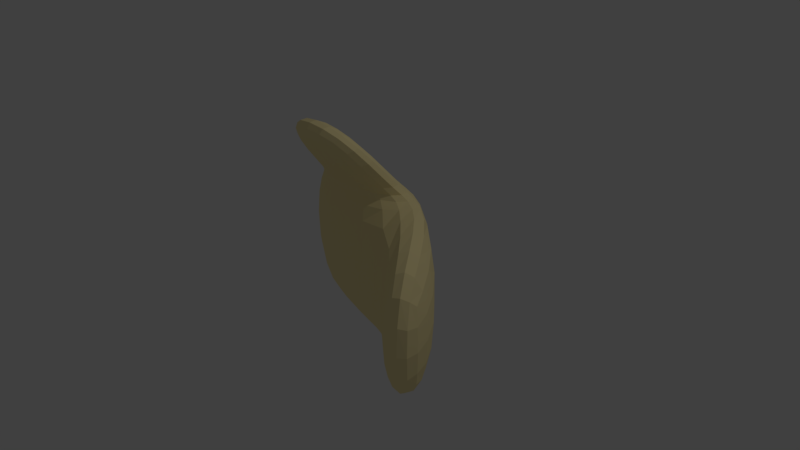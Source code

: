 # Source: BabyHand.blend  (saved by Blender 2.78.0; exported with 4.5.12 LTS)
import bpy
from mathutils import Matrix  # noqa: F401  (used for matrix-valued properties, if any)

bpy.ops.wm.read_factory_settings(use_empty=True)
scene = bpy.context.scene
scene.name = 'Scene'

# ---- collections
col_collection_1 = bpy.data.collections.new('Collection 1'); scene.collection.children.link(col_collection_1)

# ---- materials (node trees are filled in below, after node groups)
mat_babyhand = bpy.data.materials.new('BabyHand')
mat_babyhand.alpha_threshold = 0.0
mat_babyhand.use_transparent_shadow = False
mat_babyhand.diffuse_color = (1.0, 0.8505, 0.4321, 1.0)
mat_babyhand.roughness = 0.5
mat_babyhand.line_color = (0.0, 0.0, 0.0, 1.0)

# ---- material node trees

# ---- world
world_world = bpy.data.worlds.new('World'); scene.world = world_world
world_world.color = (0.05088, 0.05088, 0.05088)
world_world.use_sun_shadow = False
world_world.sun_shadow_jitter_overblur = 0.0
world_world.cycles.sampling_method = 'MANUAL'

# ---- cameras
cam_camera = bpy.data.cameras.new('Camera')
cam_camera.clip_end = 100.0
cam_camera.lens = 35.0
cam_camera.sensor_width = 32.0
cam_camera.sensor_height = 18.0
cam_camera.ortho_scale = 7.314
cam_camera.dof.focus_distance = 0.0
cam_camera.dof.aperture_fstop = 128.0

# ---- lights
light_lamp = bpy.data.lights.new('Lamp', 'POINT')
light_lamp.transmission_factor = 0.0
light_lamp.cutoff_distance = 30.0
light_lamp.energy = 100.0
light_lamp.shadow_buffer_clip_start = 1.001
light_lamp.shadow_soft_size = 0.1
light_lamp.shadow_maximum_resolution = 0.006
light_lamp.use_absolute_resolution = True

# ---- meshes
me_hand = bpy.data.meshes.new('Hand')
me_hand.from_pydata([(1.19, 0.3436, -1.0), (0.8098, -0.3436, -1.0), (-1.0, -0.3928, -1.0), (-1.0, 0.3928, -1.0), (1.19, 0.3436, 1.0), (0.8098, -0.3436, 1.0), (-1.0, -0.3928, 1.0), (-1.0, 0.3928, 1.0), (2.4, -1.42, -1.0), (1.616, -1.466, -1.0), (2.4, -1.42, 1.0), (1.616, -1.466, 1.0), (0.7342, 0.212, 1.0), (0.4995, -0.212, 1.0), (-0.6168, 0.2423, 1.0), (-0.6168, -0.2423, 1.0), (0.6681, -0.7417, 2.212), (0.4334, -1.017, 1.89), (-0.6828, -0.722, 2.236), (-0.6828, -1.037, 1.867)], [], [(0, 1, 2, 3), (6, 5, 13, 15), (4, 5, 11, 10), (1, 5, 6, 2), (2, 6, 7, 3), (4, 0, 3, 7), (8, 10, 11, 9), (5, 1, 9, 11), (0, 4, 10, 8), (1, 0, 8, 9), (15, 13, 17, 19), (5, 4, 12, 13), (7, 6, 15, 14), (4, 7, 14, 12), (16, 18, 19, 17), (13, 12, 16, 17), (14, 15, 19, 18), (12, 14, 18, 16)])
me_hand.materials.append(mat_babyhand)
me_hand.use_remesh_preserve_volume = False
me_hand.use_remesh_preserve_attributes = False
me_hand.use_mirror_vertex_groups = False
me_hand.update()
arm_armature = bpy.data.armatures.new('Armature')  # bones are not reproduced

# ---- objects
ob_armature = bpy.data.objects.new('Armature', arm_armature)
ob_hand = bpy.data.objects.new('Hand', me_hand)
ob_lamp = bpy.data.objects.new('Lamp', light_lamp)
ob_camera = bpy.data.objects.new('Camera', cam_camera)

# ---- transforms, parenting, visibility, modifiers, constraints
ob_armature.location = (0.0, 0.0, 0.0)
ob_armature.show_in_front = True
ob_armature.lineart.crease_threshold = 0.0
ob_hand.parent = ob_armature
ob_hand.location = (0.0, 0.0, 0.0)
ob_hand.lock_rotations_4d = False
ob_hand.empty_display_type = 'ARROWS'
ob_hand.lineart.crease_threshold = 0.0
_vg = ob_hand.vertex_groups.new(name='Bone')
for _i, _w in zip([0, 1, 2, 3, 4, 5, 6, 7, 8, 9, 10, 11, 12, 13, 14, 15, 16, 17, 18, 19], [0.2127, 0.725, 0.9543, 0.9243, 0.2572, 0.7522, 0.9313, 0.9182, 0.01025, 0.08537, 0.02554, 0.08088, 0.6899, 0.7835, 0.9002, 0.8892, 0.8095, 0.8157, 0.8485, 0.8484]): _vg.add([_i], _w, 'REPLACE')
_vg = ob_hand.vertex_groups.new(name='Bone.001')
for _i, _w in zip([0, 1, 2, 3, 4, 5, 6, 7, 8, 9, 10, 11, 12, 13, 14, 15, 16, 17, 18, 19], [0.7873, 0.275, 0.04132, 0.07575, 0.7428, 0.2478, 0.06872, 0.08182, 0.9699, 0.9146, 0.9622, 0.9191, 0.3101, 0.2165, 0.09982, 0.1108, 0.1905, 0.1843, 0.1515, 0.1516]): _vg.add([_i], _w, 'REPLACE')
_m = ob_hand.modifiers.new('Subsurf', 'SUBSURF')
_m.uv_smooth = 'PRESERVE_CORNERS'
_m.quality = 2
_m.show_only_control_edges = False
_m = ob_hand.modifiers.new('Armature', 'ARMATURE')
_m.object = ob_armature
ob_lamp.location = (4.076, 1.005, 5.904)
ob_lamp.rotation_euler = (0.6503, 0.05522, 1.866)
ob_lamp.lock_rotations_4d = False
ob_lamp.empty_display_type = 'ARROWS'
ob_lamp.color = (0.0, 0.0, 0.0, 0.0)
ob_lamp.lineart.crease_threshold = 0.0
ob_camera.location = (7.481, -6.508, 5.344)
ob_camera.rotation_euler = (1.109, 0.0, 0.8149)
ob_camera.lock_rotations_4d = False
ob_camera.empty_display_type = 'ARROWS'
ob_camera.color = (0.0, 0.0, 0.0, 0.0)
ob_camera.display_type = 'WIRE'
ob_camera.lineart.crease_threshold = 0.0

# ---- collection membership
col_collection_1.objects.link(ob_armature)
col_collection_1.objects.link(ob_hand)
col_collection_1.objects.link(ob_lamp)
col_collection_1.objects.link(ob_camera)

# ---- scene / render settings (as saved in the file)
scene.camera = ob_camera
scene.frame_start = 1; scene.frame_end = 10; scene.frame_set(3)
scene.render.engine = 'BLENDER_EEVEE_NEXT'
scene.render.resolution_percentage = 50
scene.render.dither_intensity = 0.0
scene.cycles.use_denoising = False
scene.cycles.samples = 128
scene.cycles.sampling_pattern = 'TABULATED_SOBOL'
scene.cycles.light_sampling_threshold = 0.0
scene.cycles.use_adaptive_sampling = False
scene.cycles.use_light_tree = False
scene.cycles.blur_glossy = 0.0
scene.cycles.sample_clamp_indirect = 0.0
scene.view_settings.view_transform = 'Standard'
bpy.context.view_layer.update()
